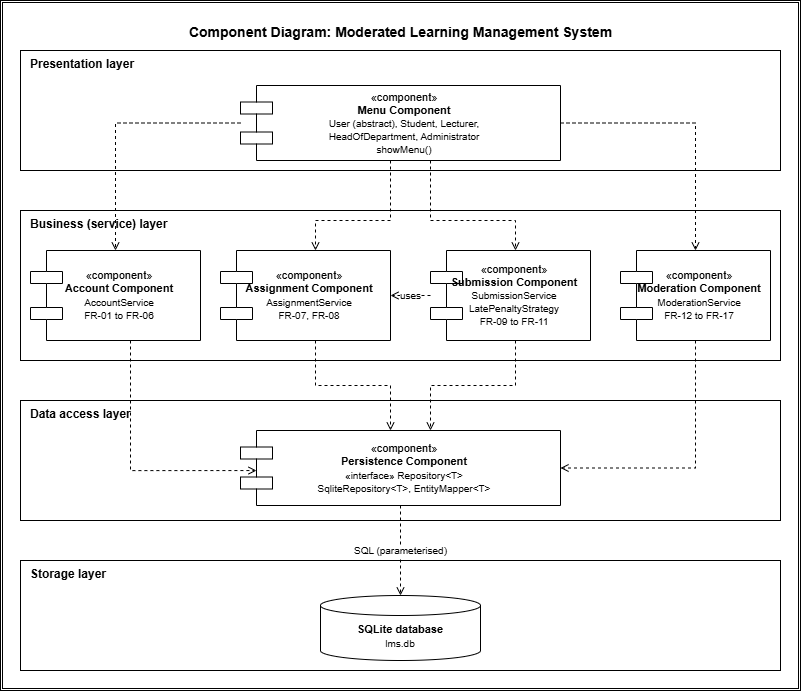

The diagram above was exported from draw.io. Its source (the exported page's mxGraphModel, read from the mxfile embedded in the PNG):
<mxGraphModel dx="1469" dy="886" grid="1" gridSize="10" guides="1" tooltips="1" connect="1" arrows="1" fold="1" page="1" pageScale="1" pageWidth="1100" pageHeight="800" math="0" shadow="0">
  <root>
    <mxCell id="0" />
    <mxCell id="1" parent="0" />
    <mxCell id="83QrSofx9LuTVpjGJ_zt-1" parent="1" style="shape=ext;double=1;rounded=0;whiteSpace=wrap;html=1;" value="" vertex="1">
      <mxGeometry height="690" width="800" as="geometry" />
    </mxCell>
    <mxCell id="83QrSofx9LuTVpjGJ_zt-2" parent="1" style="text;html=1;align=center;verticalAlign=middle;fontStyle=1;fontSize=14;" value="Component Diagram: Moderated Learning Management System" vertex="1">
      <mxGeometry height="24" width="760" x="20" y="20" as="geometry" />
    </mxCell>
    <mxCell id="83QrSofx9LuTVpjGJ_zt-3" parent="1" style="rounded=0;whiteSpace=wrap;html=1;fillColor=none;verticalAlign=top;align=left;spacingLeft=8;strokeWidth=1;" value="&lt;b&gt;Presentation layer&lt;/b&gt;" vertex="1">
      <mxGeometry height="120" width="760" x="20" y="50" as="geometry" />
    </mxCell>
    <mxCell id="83QrSofx9LuTVpjGJ_zt-4" parent="1" style="rounded=0;whiteSpace=wrap;html=1;fillColor=none;verticalAlign=top;align=left;spacingLeft=8;strokeWidth=1;" value="&lt;b&gt;Business (service) layer&lt;/b&gt;" vertex="1">
      <mxGeometry height="150" width="760" x="20" y="210" as="geometry" />
    </mxCell>
    <mxCell id="83QrSofx9LuTVpjGJ_zt-5" parent="1" style="rounded=0;whiteSpace=wrap;html=1;fillColor=none;verticalAlign=top;align=left;spacingLeft=8;strokeWidth=1;" value="&lt;b&gt;Data access layer&lt;/b&gt;" vertex="1">
      <mxGeometry height="120" width="760" x="20" y="400" as="geometry" />
    </mxCell>
    <mxCell id="83QrSofx9LuTVpjGJ_zt-6" parent="1" style="rounded=0;whiteSpace=wrap;html=1;fillColor=none;verticalAlign=top;align=left;spacingLeft=8;strokeWidth=1;" value="&lt;b&gt;Storage layer&lt;/b&gt;" vertex="1">
      <mxGeometry height="110" width="760" x="20" y="560" as="geometry" />
    </mxCell>
    <mxCell id="83QrSofx9LuTVpjGJ_zt-7" parent="1" style="shape=component;align=center;verticalAlign=middle;whiteSpace=wrap;html=1;fontSize=11;spacingLeft=8;fillColor=#ffffff;" value="&amp;laquo;component&amp;raquo;&lt;br&gt;&lt;b&gt;Menu Component&lt;/b&gt;&lt;br&gt;&lt;font style=&quot;font-size:10px&quot;&gt;User (abstract), Student, Lecturer,&lt;br&gt;HeadOfDepartment, Administrator&lt;br&gt;showMenu()&lt;/font&gt;" vertex="1">
      <mxGeometry height="75" width="320" x="240" y="85" as="geometry" />
    </mxCell>
    <mxCell id="83QrSofx9LuTVpjGJ_zt-8" parent="1" style="shape=component;align=center;verticalAlign=middle;whiteSpace=wrap;html=1;fontSize=11;spacingLeft=8;fillColor=#ffffff;" value="&amp;laquo;component&amp;raquo;&lt;br&gt;&lt;b&gt;Account Component&lt;/b&gt;&lt;br&gt;&lt;font style=&quot;font-size:10px&quot;&gt;AccountService&lt;br&gt;FR-01 to FR-06&lt;/font&gt;" vertex="1">
      <mxGeometry height="90" width="170" x="30" y="250" as="geometry" />
    </mxCell>
    <mxCell id="83QrSofx9LuTVpjGJ_zt-9" parent="1" style="shape=component;align=center;verticalAlign=middle;whiteSpace=wrap;html=1;fontSize=11;spacingLeft=8;fillColor=#ffffff;" value="&amp;laquo;component&amp;raquo;&lt;br&gt;&lt;b&gt;Assignment Component&lt;/b&gt;&lt;br&gt;&lt;font style=&quot;font-size:10px&quot;&gt;AssignmentService&lt;br&gt;FR-07, FR-08&lt;/font&gt;" vertex="1">
      <mxGeometry height="90" width="170" x="220" y="250" as="geometry" />
    </mxCell>
    <mxCell id="83QrSofx9LuTVpjGJ_zt-10" parent="1" style="shape=component;align=center;verticalAlign=middle;whiteSpace=wrap;html=1;fontSize=11;spacingLeft=8;fillColor=#ffffff;" value="&amp;laquo;component&amp;raquo;&lt;br&gt;&lt;b&gt;Submission Component&lt;/b&gt;&lt;br&gt;&lt;font style=&quot;font-size:10px&quot;&gt;SubmissionService&lt;br&gt;LatePenaltyStrategy&lt;br&gt;FR-09 to FR-11&lt;/font&gt;" vertex="1">
      <mxGeometry height="90" width="160" x="430" y="250" as="geometry" />
    </mxCell>
    <mxCell id="83QrSofx9LuTVpjGJ_zt-11" parent="1" style="shape=component;align=center;verticalAlign=middle;whiteSpace=wrap;html=1;fontSize=11;spacingLeft=8;fillColor=#ffffff;" value="&amp;laquo;component&amp;raquo;&lt;br&gt;&lt;b&gt;Moderation Component&lt;/b&gt;&lt;br&gt;&lt;font style=&quot;font-size:10px&quot;&gt;ModerationService&lt;br&gt;FR-12 to FR-17&lt;/font&gt;" vertex="1">
      <mxGeometry height="90" width="150" x="620" y="250" as="geometry" />
    </mxCell>
    <mxCell id="83QrSofx9LuTVpjGJ_zt-12" parent="1" style="shape=component;align=center;verticalAlign=middle;whiteSpace=wrap;html=1;fontSize=11;spacingLeft=8;fillColor=#ffffff;" value="&amp;laquo;component&amp;raquo;&lt;br&gt;&lt;b&gt;Persistence Component&lt;/b&gt;&lt;br&gt;&lt;font style=&quot;font-size:10px&quot;&gt;&amp;laquo;interface&amp;raquo; Repository&amp;lt;T&amp;gt;&lt;br&gt;SqliteRepository&amp;lt;T&amp;gt;, EntityMapper&amp;lt;T&amp;gt;&lt;/font&gt;" vertex="1">
      <mxGeometry height="75" width="320" x="240" y="430" as="geometry" />
    </mxCell>
    <mxCell id="83QrSofx9LuTVpjGJ_zt-13" parent="1" style="shape=cylinder3;whiteSpace=wrap;html=1;boundedLbl=1;backgroundOutline=1;size=10;fontSize=11;fillColor=#ffffff;" value="&lt;b&gt;SQLite database&lt;/b&gt;&lt;br&gt;&lt;font style=&quot;font-size:10px&quot;&gt;lms.db&lt;/font&gt;" vertex="1">
      <mxGeometry height="65" width="160" x="320" y="595" as="geometry" />
    </mxCell>
    <mxCell id="83QrSofx9LuTVpjGJ_zt-14" edge="1" parent="1" source="83QrSofx9LuTVpjGJ_zt-7" style="edgeStyle=orthogonalEdgeStyle;rounded=0;html=1;dashed=1;endArrow=open;endFill=0;" target="83QrSofx9LuTVpjGJ_zt-8">
      <mxGeometry relative="1" as="geometry" />
    </mxCell>
    <mxCell id="83QrSofx9LuTVpjGJ_zt-15" edge="1" parent="1" source="83QrSofx9LuTVpjGJ_zt-7" style="edgeStyle=orthogonalEdgeStyle;rounded=0;html=1;dashed=1;endArrow=open;endFill=0;" target="83QrSofx9LuTVpjGJ_zt-9">
      <mxGeometry relative="1" x="-0.0545" as="geometry">
        <Array as="points">
          <mxPoint x="390" y="220" />
          <mxPoint x="315" y="220" />
        </Array>
      </mxGeometry>
    </mxCell>
    <mxCell id="83QrSofx9LuTVpjGJ_zt-16" edge="1" parent="1" source="83QrSofx9LuTVpjGJ_zt-7" style="edgeStyle=orthogonalEdgeStyle;rounded=0;html=1;dashed=1;endArrow=open;endFill=0;" target="83QrSofx9LuTVpjGJ_zt-10">
      <mxGeometry relative="1" x="-0.1657" as="geometry">
        <Array as="points">
          <mxPoint x="430" y="220" />
          <mxPoint x="515" y="220" />
        </Array>
      </mxGeometry>
    </mxCell>
    <mxCell id="83QrSofx9LuTVpjGJ_zt-17" edge="1" parent="1" source="83QrSofx9LuTVpjGJ_zt-7" style="edgeStyle=orthogonalEdgeStyle;rounded=0;html=1;dashed=1;endArrow=open;endFill=0;" target="83QrSofx9LuTVpjGJ_zt-11">
      <mxGeometry relative="1" as="geometry" />
    </mxCell>
    <mxCell id="83QrSofx9LuTVpjGJ_zt-18" edge="1" parent="1" source="83QrSofx9LuTVpjGJ_zt-10" style="edgeStyle=orthogonalEdgeStyle;rounded=0;html=1;dashed=1;endArrow=open;endFill=0;fontSize=10;exitX=0;exitY=0.5;exitDx=0;exitDy=0;entryX=1;entryY=0.5;entryDx=0;entryDy=0;" target="83QrSofx9LuTVpjGJ_zt-9" value="uses">
      <mxGeometry relative="1" as="geometry" />
    </mxCell>
    <mxCell id="83QrSofx9LuTVpjGJ_zt-19" edge="1" parent="1" source="83QrSofx9LuTVpjGJ_zt-8" style="edgeStyle=orthogonalEdgeStyle;rounded=0;html=1;dashed=1;endArrow=open;endFill=0;entryX=0.05;entryY=0.534;entryDx=0;entryDy=0;entryPerimeter=0;" target="83QrSofx9LuTVpjGJ_zt-12">
      <mxGeometry relative="1" x="-0.0707" as="geometry">
        <Array as="points">
          <mxPoint x="130" y="470.1" />
        </Array>
      </mxGeometry>
    </mxCell>
    <mxCell id="83QrSofx9LuTVpjGJ_zt-20" edge="1" parent="1" source="83QrSofx9LuTVpjGJ_zt-9" style="edgeStyle=orthogonalEdgeStyle;rounded=0;html=1;dashed=1;endArrow=open;endFill=0;" target="83QrSofx9LuTVpjGJ_zt-12">
      <mxGeometry relative="1" x="0.0667" as="geometry">
        <Array as="points">
          <mxPoint x="315" y="385" />
          <mxPoint x="390" y="385" />
        </Array>
      </mxGeometry>
    </mxCell>
    <mxCell id="83QrSofx9LuTVpjGJ_zt-21" edge="1" parent="1" source="83QrSofx9LuTVpjGJ_zt-10" style="edgeStyle=orthogonalEdgeStyle;rounded=0;html=1;dashed=1;endArrow=open;endFill=0;" target="83QrSofx9LuTVpjGJ_zt-12">
      <mxGeometry relative="1" x="0.1771" as="geometry">
        <Array as="points">
          <mxPoint x="515" y="385" />
          <mxPoint x="430" y="385" />
        </Array>
      </mxGeometry>
    </mxCell>
    <mxCell id="83QrSofx9LuTVpjGJ_zt-22" edge="1" parent="1" source="83QrSofx9LuTVpjGJ_zt-11" style="edgeStyle=orthogonalEdgeStyle;rounded=0;html=1;dashed=1;endArrow=open;endFill=0;" target="83QrSofx9LuTVpjGJ_zt-12">
      <mxGeometry relative="1" as="geometry">
        <Array as="points">
          <mxPoint x="695" y="467.5" />
        </Array>
      </mxGeometry>
    </mxCell>
    <mxCell id="83QrSofx9LuTVpjGJ_zt-23" edge="1" parent="1" source="83QrSofx9LuTVpjGJ_zt-12" style="edgeStyle=orthogonalEdgeStyle;rounded=0;html=1;dashed=1;endArrow=open;endFill=0;fontSize=10;" target="83QrSofx9LuTVpjGJ_zt-13" value="SQL (parameterised)">
      <mxGeometry relative="1" as="geometry" />
    </mxCell>
  </root>
</mxGraphModel>